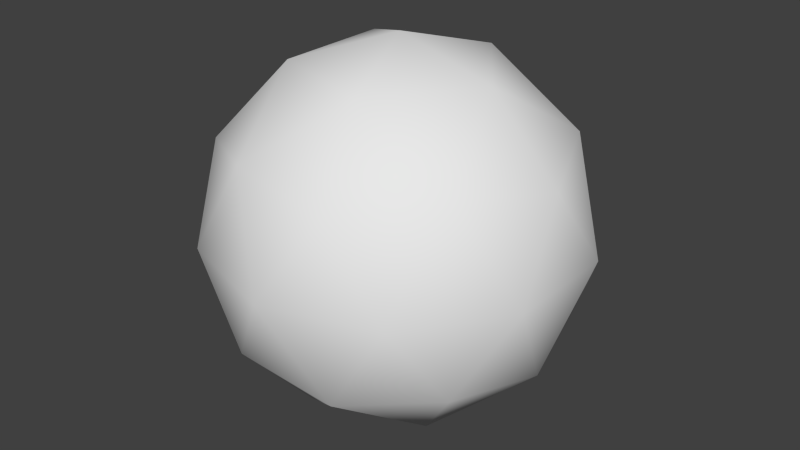 # Source: projectile.blend  (saved by Blender 2.72.0; exported with 4.5.12 LTS)
import bpy
from mathutils import Matrix  # noqa: F401  (used for matrix-valued properties, if any)

bpy.ops.wm.read_factory_settings(use_empty=True)
scene = bpy.context.scene
scene.name = 'Scene'

# ---- collections
col_collection_1 = bpy.data.collections.new('Collection 1'); scene.collection.children.link(col_collection_1)

# ---- world
world_world = bpy.data.worlds.new('World'); scene.world = world_world
world_world.color = (0.05088, 0.05088, 0.05088)
world_world.use_sun_shadow = False
world_world.sun_shadow_jitter_overblur = 0.0
world_world.cycles.sampling_method = 'MANUAL'
world_world.cycles.sample_map_resolution = 256

# ---- meshes
me_icosphere = bpy.data.meshes.new('Icosphere')
me_icosphere.from_pydata([(-9.882e-10, 3.459e-09, -0.3037), (0.2197, -0.1597, -0.1358), (-0.08393, -0.2583, -0.1358), (-0.2716, 3.459e-09, -0.1358), (-0.08393, 0.2583, -0.1358), (0.2197, 0.1597, -0.1358), (0.08393, -0.2583, 0.1358), (-0.2197, -0.1597, 0.1358), (-0.2197, 0.1597, 0.1358), (0.08393, 0.2583, 0.1358), (0.2716, 3.459e-09, 0.1358), (-9.882e-10, 3.459e-09, 0.3037), (-0.04934, -0.1518, -0.2583), (0.1292, -0.09384, -0.2583), (0.07983, -0.2457, -0.1597), (0.2583, 3.459e-09, -0.1597), (0.1292, 0.09384, -0.2583), (-0.1597, 3.459e-09, -0.2583), (-0.209, -0.1518, -0.1597), (-0.04934, 0.1518, -0.2583), (-0.209, 0.1518, -0.1597), (0.07983, 0.2457, -0.1597), (0.2888, -0.09384, 9.882e-10), (0.2888, 0.09384, 9.882e-10), (-9.882e-10, -0.3037, 9.882e-10), (0.1785, -0.2457, 9.882e-10), (-0.2888, -0.09384, 9.882e-10), (-0.1785, -0.2457, 9.882e-10), (-0.1785, 0.2457, 9.882e-10), (-0.2888, 0.09384, 9.882e-10), (0.1785, 0.2457, 9.882e-10), (-9.882e-10, 0.3037, 9.882e-10), (0.209, -0.1518, 0.1597), (-0.07983, -0.2457, 0.1597), (-0.2583, 3.459e-09, 0.1597), (-0.07983, 0.2457, 0.1597), (0.209, 0.1518, 0.1597), (0.04934, -0.1518, 0.2583), (0.1597, 3.459e-09, 0.2583), (-0.1292, -0.09384, 0.2583), (-0.1292, 0.09384, 0.2583), (0.04934, 0.1518, 0.2583)], [], [(0, 13, 12), (1, 13, 15), (0, 12, 17), (0, 17, 19), (0, 19, 16), (1, 15, 22), (2, 14, 24), (3, 18, 26), (4, 20, 28), (5, 21, 30), (1, 22, 25), (2, 24, 27), (3, 26, 29), (4, 28, 31), (5, 30, 23), (6, 32, 37), (7, 33, 39), (8, 34, 40), (9, 35, 41), (10, 36, 38), (12, 14, 2), (12, 13, 14), (13, 1, 14), (15, 16, 5), (15, 13, 16), (13, 0, 16), (17, 18, 3), (17, 12, 18), (12, 2, 18), (19, 20, 4), (19, 17, 20), (17, 3, 20), (16, 21, 5), (16, 19, 21), (19, 4, 21), (22, 23, 10), (22, 15, 23), (15, 5, 23), (24, 25, 6), (24, 14, 25), (14, 1, 25), (26, 27, 7), (26, 18, 27), (18, 2, 27), (28, 29, 8), (28, 20, 29), (20, 3, 29), (30, 31, 9), (30, 21, 31), (21, 4, 31), (25, 32, 6), (25, 22, 32), (22, 10, 32), (27, 33, 7), (27, 24, 33), (24, 6, 33), (29, 34, 8), (29, 26, 34), (26, 7, 34), (31, 35, 9), (31, 28, 35), (28, 8, 35), (23, 36, 10), (23, 30, 36), (30, 9, 36), (37, 38, 11), (37, 32, 38), (32, 10, 38), (39, 37, 11), (39, 33, 37), (33, 6, 37), (40, 39, 11), (40, 34, 39), (34, 7, 39), (41, 40, 11), (41, 35, 40), (35, 8, 40), (38, 41, 11), (38, 36, 41), (36, 9, 41)])
me_icosphere.polygons.foreach_set('use_smooth', [True] * 80)
me_icosphere.use_remesh_preserve_volume = False
me_icosphere.use_remesh_preserve_attributes = False
me_icosphere.use_mirror_vertex_groups = False
me_icosphere.update()

# ---- objects
ob_icosphere = bpy.data.objects.new('Icosphere', me_icosphere)

# ---- transforms, parenting, visibility, modifiers, constraints
ob_icosphere.location = (0.0, 0.0, 0.0)
ob_icosphere.lineart.crease_threshold = 0.0

# ---- collection membership
col_collection_1.objects.link(ob_icosphere)

# ---- scene / render settings (as saved in the file)
scene.frame_start = 1; scene.frame_end = 250; scene.frame_set(1)
scene.render.engine = 'BLENDER_EEVEE_NEXT'
scene.render.resolution_percentage = 50
scene.render.dither_intensity = 0.0
scene.cycles.use_denoising = False
scene.cycles.samples = 10
scene.cycles.sampling_pattern = 'TABULATED_SOBOL'
scene.cycles.light_sampling_threshold = 0.0
scene.cycles.use_adaptive_sampling = False
scene.cycles.use_light_tree = False
scene.cycles.blur_glossy = 0.0
scene.cycles.pixel_filter_type = 'GAUSSIAN'
scene.cycles.sample_clamp_indirect = 0.0
scene.view_settings.view_transform = 'Standard'
bpy.context.view_layer.update()

# ---- added for rendering (the .blend has no active camera and no usable light): camera, sun
cam_auto = bpy.data.cameras.new('AutoCamera')
cam_auto.lens = 50.0
cam_auto.sensor_width = 36.0
cam_auto.clip_end = 1000.0
ob_auto_camera = bpy.data.objects.new('AutoCamera', cam_auto)
scene.collection.objects.link(ob_auto_camera)
ob_auto_camera.location = (0.957713, -1.14926, 0.766171)
ob_auto_camera.rotation_euler = (1.09748, -7.21219e-08, 0.694738)
scene.camera = ob_auto_camera
light_auto_sun = bpy.data.lights.new('AutoSun', 'SUN')
light_auto_sun.energy = 3.0
light_auto_sun.angle = 0.0523599
ob_auto_sun = bpy.data.objects.new('AutoSun', light_auto_sun)
scene.collection.objects.link(ob_auto_sun)
ob_auto_sun.rotation_euler = (0.872665, 0.174533, 0.523599)
bpy.context.view_layer.update()
